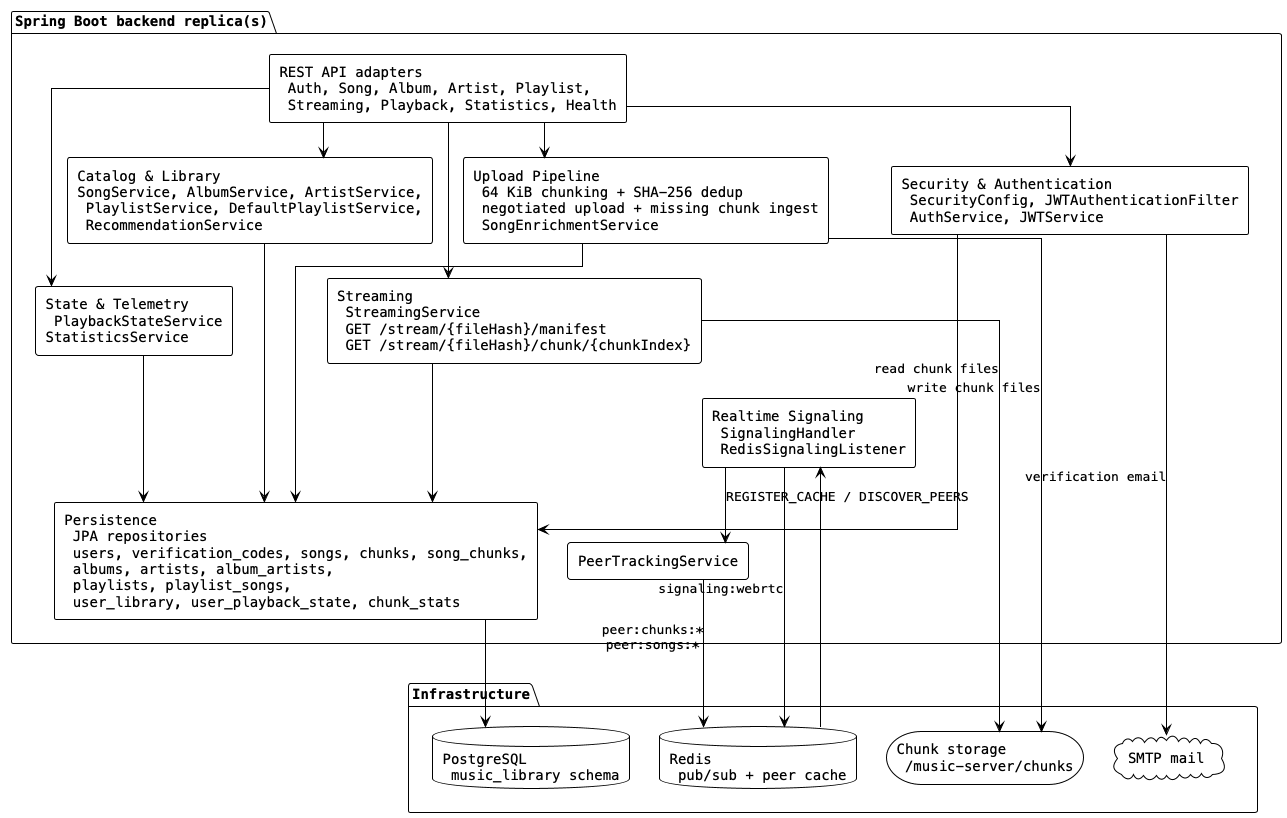

The diagram above was rendered by PlantUML. Its source (embedded in the PNG):
@startuml backend_architecture
!theme plain
skinparam componentStyle rectangle
skinparam linetype ortho
skinparam defaultFontName monospaced
skinparam nodesep 30
skinparam ranksep 35
top to bottom direction

package "Spring Boot backend replica(s)" as backend {
  [REST API adapters\n Auth, Song, Album, Artist, Playlist,\n Streaming, Playback, Statistics, Health] as api

  [Security & Authentication\n SecurityConfig, JWTAuthenticationFilter\n AuthService, JWTService] as auth

  [Catalog & Library\nSongService, AlbumService, ArtistService,\n PlaylistService, DefaultPlaylistService,\n RecommendationService] as catalog

  [Upload Pipeline\n 64 KiB chunking + SHA-256 dedup\n negotiated upload + missing chunk ingest\n SongEnrichmentService] as upload

  [Streaming\n StreamingService\n GET /stream/{fileHash}/manifest\n GET /stream/{fileHash}/chunk/{chunkIndex}] as streaming

  [State & Telemetry\n PlaybackStateService\nStatisticsService] as userState

  [Realtime Signaling\n SignalingHandler\n RedisSignalingListener] as signaling

  [PeerTrackingService] as peerTracking

  [Persistence\n JPA repositories\n users, verification_codes, songs, chunks, song_chunks,\n albums, artists, album_artists,\n playlists, playlist_songs,\n user_library, user_playback_state, chunk_stats] as repos

  api -[hidden]down-> catalog
  auth -[hidden]right-> catalog
  catalog -[hidden]right-> upload
  catalog -[hidden]down-> streaming
  streaming -[hidden]right-> userState
  streaming -[hidden]down-> signaling
  signaling -[hidden]right-> peerTracking
  signaling -[hidden]down-> repos
}

package "Infrastructure" as infra {
  database "PostgreSQL\n music_library schema" as postgres
  database "Redis\n pub/sub + peer cache" as redis
  storage "Chunk storage\n ~/music-server/chunks" as fs
  cloud "SMTP mail" as mail

  postgres -[hidden]right-> redis
  redis -[hidden]right-> fs
  fs -[hidden]right-> mail
}

backend -[hidden]down-> infra

api --> auth
api --> catalog
api --> upload
api --> streaming
api --> userState

auth     --> repos
catalog  --> repos
upload   --> repos
streaming --> repos
userState --> repos

auth     -down-> mail : verification email
upload   -down-> fs   : write chunk files
streaming -down-> fs  : read chunk files

signaling --> peerTracking : REGISTER_CACHE / DISCOVER_PEERS
signaling -down-> redis : signaling:webrtc
redis -up-> signaling
peerTracking -down-> redis : peer:chunks:*\npeer:songs:*

repos -down-> postgres

@enduml